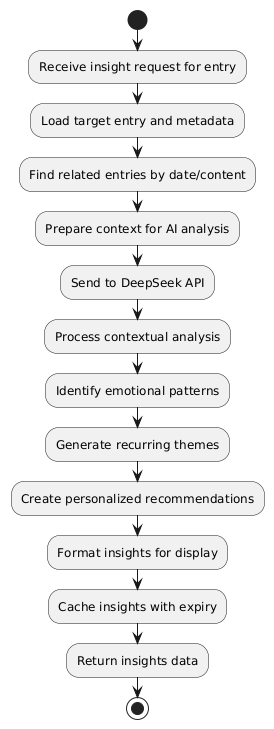

The diagram above was rendered by PlantUML. Its source (embedded in the PNG):
@startuml
start
:Receive insight request for entry;
:Load target entry and metadata;
:Find related entries by date/content;
:Prepare context for AI analysis;
:Send to DeepSeek API;
:Process contextual analysis;
:Identify emotional patterns;
:Generate recurring themes;
:Create personalized recommendations;
:Format insights for display;
:Cache insights with expiry;
:Return insights data;
stop
@enduml